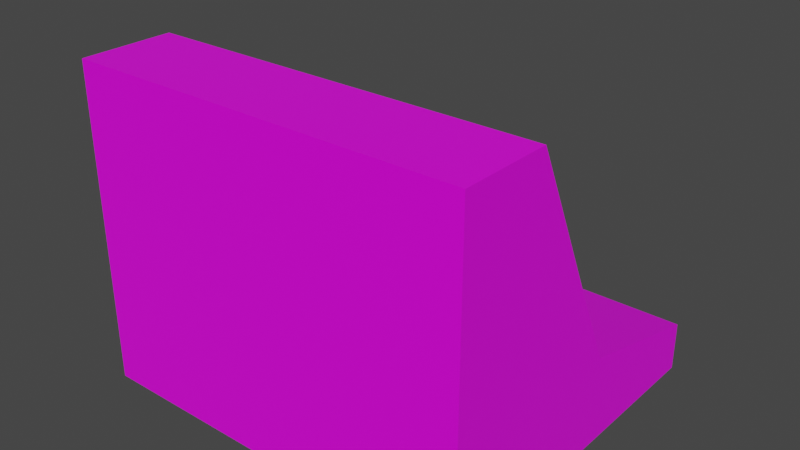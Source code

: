 # Source: terminal.blend  (saved by Blender 2.82.7; exported with 4.5.12 LTS)
import bpy
from mathutils import Matrix  # noqa: F401  (used for matrix-valued properties, if any)

bpy.ops.wm.read_factory_settings(use_empty=True)
scene = bpy.context.scene
scene.name = 'Scene'

# ---- collections
col_collection = bpy.data.collections.new('Collection'); scene.collection.children.link(col_collection)

# ---- images (referenced by path relative to the original .blend; pixels are not part of the script)
import os
ASSET_DIR = os.environ.get("B2B_ASSET_DIR", "")  # directory of the original .blend (textures are referenced by path, not embedded)
HERE = os.path.dirname(os.path.abspath(__file__))  # packed textures are extracted next to this script under _unpacked/

def load_image(name, relpath, width, height, colorspace="sRGB"):
    """Load a texture the original file referenced (path relative to the .blend, or extracted next to this script)."""
    p = next((c for c in (os.path.join(HERE, relpath), os.path.join(ASSET_DIR, relpath)) if relpath and os.path.exists(c)), "")
    if p:
        img = bpy.data.images.load(p, check_existing=True)
        img.name = name
    else:  # same state as the original file: an image datablock whose file is absent (Cycles renders it pink)
        img = bpy.data.images.new(name, width, height)
        img.source = "FILE"
        img.filepath = "//" + (relpath or name)
    img.colorspace_settings.name = colorspace
    return img
img_computer_png = load_image('computer.png', 'computer.png', 1024, 1024, 'sRGB')

# ---- materials (node trees are filled in below, after node groups)
mat_material = bpy.data.materials.new('Material')
mat_material.alpha_threshold = 0.0
mat_material.use_transparent_shadow = False
mat_material.line_color = (0.0, 0.0, 0.0, 1.0)

# ---- material node trees
mat_material.use_nodes = True; mat_material.node_tree.nodes.clear()
_N = mat_material.node_tree.nodes; _L = mat_material.node_tree.links
n0 = _N.new('ShaderNodeOutputMaterial'); n0.name = 'Material Output'; n0.location = (300, 300)
n1 = _N.new('ShaderNodeBsdfPrincipled'); n1.name = 'Principled BSDF'; n1.location = (10, 300)
n1.distribution = 'GGX'
n1.subsurface_method = 'BURLEY'
n1.inputs[2].default_value = 0.4
n1.inputs[3].default_value = 1.45
n1.inputs[27].default_value = (0.0, 0.0, 0.0, 1.0)
n1.inputs[28].default_value = 1.0
n2 = _N.new('ShaderNodeTexImage'); n2.name = 'Image Texture'; n2.location = (-280, 280)
n2.image = img_computer_png
n2.interpolation = 'Closest'
_L.new(n1.outputs[0], n0.inputs[0])
_L.new(n2.outputs[0], n1.inputs[0])
n0.is_active_output = True

# ---- world
world_world = bpy.data.worlds.new('World'); scene.world = world_world
world_world.use_nodes = True; world_world.node_tree.nodes.clear()
_N = world_world.node_tree.nodes; _L = world_world.node_tree.links
n0 = _N.new('ShaderNodeOutputWorld'); n0.name = 'World Output'; n0.location = (300, 300)
n1 = _N.new('ShaderNodeBackground'); n1.name = 'Background'; n1.location = (10, 300)
n1.inputs[0].default_value = (0.05088, 0.05088, 0.05088, 1.0)
_L.new(n1.outputs[0], n0.inputs[0])
n0.is_active_output = True
world_world.color = (0.05088, 0.05088, 0.05088)
world_world.use_sun_shadow = False
world_world.sun_shadow_jitter_overblur = 0.0

# ---- meshes
me_cube = bpy.data.meshes.new('Cube')
me_cube.from_pydata([(0.5, -0.4494, 0.2999), (-0.5, 0.4286, -0.5008), (0.5, -0.2169, 0.2999), (0.5, 0.4286, -0.5008), (-0.5, -0.4494, -0.21), (-0.5, -0.4494, -0.5008), (0.5, -0.4494, -0.21), (0.5, -0.4494, -0.5008), (-0.5, 0.4286, -0.3773), (0.5, 0.4286, -0.3773), (0.5, 0.05405, -0.2806), (-0.5, 0.05405, -0.2806), (-0.5, -0.4494, 0.2999), (-0.5, -0.2169, 0.2999)], [], [(4, 6, 0, 12), (11, 10, 9, 8), (7, 6, 4, 5), (5, 1, 3, 7), (6, 10, 2, 0), (13, 12, 0, 2), (5, 4, 11, 8, 1), (1, 8, 9, 3), (3, 9, 10, 6, 7), (10, 11, 13, 2), (11, 4, 12, 13)])
_uv = me_cube.uv_layers.new(name='UVMap')
_uv.uv.foreach_set('vector', [0.7374, 0.4233, 0.7035, 0.4258, 0.6938, 0.4049, 0.7447, 0.3989, 0.9813, 0.3784, 0.01512, 0.3784, 0.01512, 0.004709, 0.9813, 0.004709, 0.7088, 0.436, 0.7035, 0.4258, 0.7374, 0.4233, 0.7332, 0.432, 0.7332, 0.432, 0.757, 0.4803, 0.6876, 0.478, 0.7088, 0.436, 0.7035, 0.4258, 0.6859, 0.4515, 0.6766, 0.4145, 0.6938, 0.4049, 0.7426, 0.3809, 0.7447, 0.3989, 0.6938, 0.4049, 0.6917, 0.3868, 0.7332, 0.432, 0.7374, 0.4233, 0.7584, 0.4487, 0.765, 0.4761, 0.757, 0.4803, 0.757, 0.4803, 0.7568, 0.4889, 0.6873, 0.4866, 0.6876, 0.478, 0.6876, 0.478, 0.6808, 0.4746, 0.6859, 0.4515, 0.7035, 0.4258, 0.7088, 0.436, 0.01512, 0.3784, 0.9813, 0.3784, 0.9813, 0.9973, 0.01512, 0.9973, 0.7584, 0.4487, 0.7374, 0.4233, 0.7447, 0.3989, 0.765, 0.4073])
me_cube.materials.append(mat_material)
me_cube.use_remesh_preserve_volume = False
me_cube.use_remesh_preserve_attributes = False
me_cube.use_mirror_vertex_groups = False
me_cube.update()

# ---- objects
ob_cube = bpy.data.objects.new('Cube', me_cube)

# ---- transforms, parenting, visibility, modifiers, constraints
ob_cube.location = (0.0, 0.0, 0.0)
ob_cube.lock_rotations_4d = False
ob_cube.empty_display_type = 'ARROWS'
ob_cube.lineart.crease_threshold = 0.0

# ---- collection membership
col_collection.objects.link(ob_cube)

# ---- scene / render settings (as saved in the file)
scene.frame_start = 1; scene.frame_end = 250; scene.frame_set(1)
scene.render.engine = 'BLENDER_EEVEE_NEXT'
scene.cycles.use_denoising = False
scene.cycles.samples = 128
scene.cycles.sampling_pattern = 'TABULATED_SOBOL'
scene.cycles.use_adaptive_sampling = False
scene.cycles.use_light_tree = False
scene.view_settings.view_transform = 'Filmic'
bpy.context.view_layer.update()

# ---- added for rendering (the .blend has no active camera and no usable light): camera, sun
cam_auto = bpy.data.cameras.new('AutoCamera')
cam_auto.lens = 50.0
cam_auto.sensor_width = 36.0
cam_auto.clip_end = 1000.0
ob_auto_camera = bpy.data.objects.new('AutoCamera', cam_auto)
scene.collection.objects.link(ob_auto_camera)
ob_auto_camera.location = (1.43693, -1.73474, 1.04905)
ob_auto_camera.rotation_euler = (1.09748, -7.21219e-08, 0.694738)
scene.camera = ob_auto_camera
light_auto_sun = bpy.data.lights.new('AutoSun', 'SUN')
light_auto_sun.energy = 3.0
light_auto_sun.angle = 0.0523599
ob_auto_sun = bpy.data.objects.new('AutoSun', light_auto_sun)
scene.collection.objects.link(ob_auto_sun)
ob_auto_sun.rotation_euler = (0.872665, 0.174533, 0.523599)
bpy.context.view_layer.update()
